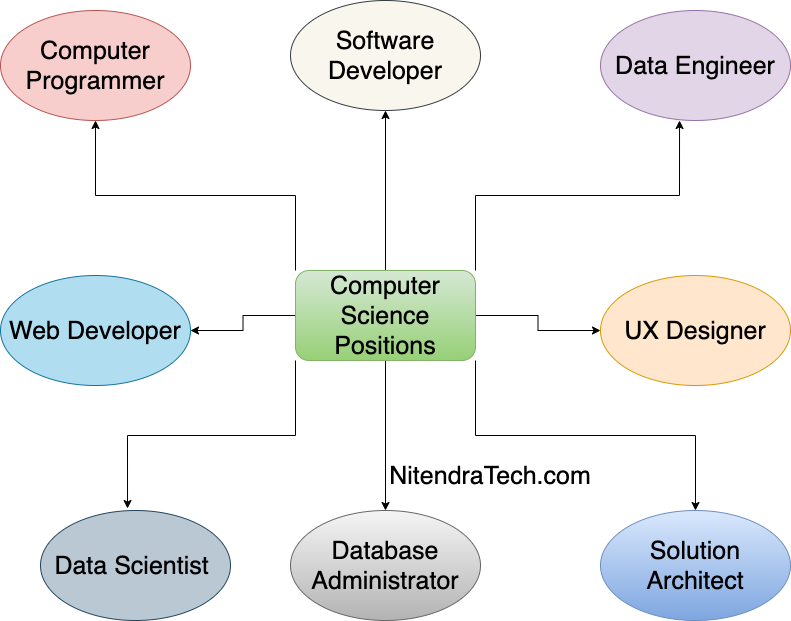

The diagram above was exported from draw.io. Its source (the exported page's mxGraphModel, read from the mxfile embedded in the PNG):
<mxGraphModel dx="2554" dy="1932" grid="1" gridSize="10" guides="1" tooltips="1" connect="1" arrows="1" fold="1" page="1" pageScale="1" pageWidth="850" pageHeight="1100" math="0" shadow="0">
  <root>
    <mxCell id="0" />
    <mxCell id="1" parent="0" />
    <mxCell id="VqDBc-6r4v7jmpEt0_bc-1" value="&lt;font style=&quot;font-size: 25px;&quot;&gt;Software Developer&lt;/font&gt;" style="ellipse;whiteSpace=wrap;html=1;fillColor=#f9f7ed;strokeColor=#36393d;" parent="1" vertex="1">
      <mxGeometry x="280" y="220" width="190" height="110" as="geometry" />
    </mxCell>
    <mxCell id="VqDBc-6r4v7jmpEt0_bc-15" style="edgeStyle=orthogonalEdgeStyle;rounded=0;orthogonalLoop=1;jettySize=auto;html=1;exitX=0.5;exitY=0;exitDx=0;exitDy=0;fontSize=25;" parent="1" source="VqDBc-6r4v7jmpEt0_bc-3" target="VqDBc-6r4v7jmpEt0_bc-1" edge="1">
      <mxGeometry relative="1" as="geometry" />
    </mxCell>
    <mxCell id="VqDBc-6r4v7jmpEt0_bc-17" style="edgeStyle=orthogonalEdgeStyle;rounded=0;orthogonalLoop=1;jettySize=auto;html=1;exitX=0;exitY=0.5;exitDx=0;exitDy=0;entryX=1;entryY=0.5;entryDx=0;entryDy=0;fontSize=25;" parent="1" source="VqDBc-6r4v7jmpEt0_bc-3" target="VqDBc-6r4v7jmpEt0_bc-10" edge="1">
      <mxGeometry relative="1" as="geometry" />
    </mxCell>
    <mxCell id="VqDBc-6r4v7jmpEt0_bc-19" style="edgeStyle=orthogonalEdgeStyle;rounded=0;orthogonalLoop=1;jettySize=auto;html=1;exitX=1;exitY=0;exitDx=0;exitDy=0;entryX=0.416;entryY=1;entryDx=0;entryDy=0;entryPerimeter=0;fontSize=25;" parent="1" source="VqDBc-6r4v7jmpEt0_bc-3" target="VqDBc-6r4v7jmpEt0_bc-7" edge="1">
      <mxGeometry relative="1" as="geometry" />
    </mxCell>
    <mxCell id="VqDBc-6r4v7jmpEt0_bc-21" style="edgeStyle=orthogonalEdgeStyle;rounded=0;orthogonalLoop=1;jettySize=auto;html=1;exitX=0.5;exitY=1;exitDx=0;exitDy=0;entryX=0.5;entryY=0;entryDx=0;entryDy=0;fontSize=25;" parent="1" source="VqDBc-6r4v7jmpEt0_bc-3" target="VqDBc-6r4v7jmpEt0_bc-9" edge="1">
      <mxGeometry relative="1" as="geometry" />
    </mxCell>
    <mxCell id="VqDBc-6r4v7jmpEt0_bc-24" style="edgeStyle=orthogonalEdgeStyle;rounded=0;orthogonalLoop=1;jettySize=auto;html=1;exitX=0;exitY=1;exitDx=0;exitDy=0;entryX=0.458;entryY=-0.018;entryDx=0;entryDy=0;entryPerimeter=0;fontSize=25;" parent="1" source="VqDBc-6r4v7jmpEt0_bc-3" target="VqDBc-6r4v7jmpEt0_bc-12" edge="1">
      <mxGeometry relative="1" as="geometry" />
    </mxCell>
    <mxCell id="VqDBc-6r4v7jmpEt0_bc-25" style="edgeStyle=orthogonalEdgeStyle;rounded=0;orthogonalLoop=1;jettySize=auto;html=1;exitX=1;exitY=0.5;exitDx=0;exitDy=0;entryX=0;entryY=0.5;entryDx=0;entryDy=0;fontSize=25;" parent="1" source="VqDBc-6r4v7jmpEt0_bc-3" target="VqDBc-6r4v7jmpEt0_bc-11" edge="1">
      <mxGeometry relative="1" as="geometry" />
    </mxCell>
    <mxCell id="VqDBc-6r4v7jmpEt0_bc-26" style="edgeStyle=orthogonalEdgeStyle;rounded=0;orthogonalLoop=1;jettySize=auto;html=1;exitX=1;exitY=1;exitDx=0;exitDy=0;entryX=0.5;entryY=0;entryDx=0;entryDy=0;fontSize=25;" parent="1" source="VqDBc-6r4v7jmpEt0_bc-3" target="VqDBc-6r4v7jmpEt0_bc-13" edge="1">
      <mxGeometry relative="1" as="geometry" />
    </mxCell>
    <mxCell id="VqDBc-6r4v7jmpEt0_bc-27" style="edgeStyle=orthogonalEdgeStyle;rounded=0;orthogonalLoop=1;jettySize=auto;html=1;exitX=0;exitY=0;exitDx=0;exitDy=0;entryX=0.5;entryY=1;entryDx=0;entryDy=0;fontSize=25;" parent="1" source="VqDBc-6r4v7jmpEt0_bc-3" target="VqDBc-6r4v7jmpEt0_bc-8" edge="1">
      <mxGeometry relative="1" as="geometry" />
    </mxCell>
    <mxCell id="VqDBc-6r4v7jmpEt0_bc-3" value="Computer Science Positions" style="rounded=1;whiteSpace=wrap;html=1;fontSize=25;fillColor=#d5e8d4;gradientColor=#97d077;strokeColor=#82b366;" parent="1" vertex="1">
      <mxGeometry x="285" y="490" width="180" height="90" as="geometry" />
    </mxCell>
    <mxCell id="VqDBc-6r4v7jmpEt0_bc-7" value="&lt;font style=&quot;font-size: 25px;&quot;&gt;Data Engineer&lt;/font&gt;" style="ellipse;whiteSpace=wrap;html=1;fillColor=#e1d5e7;strokeColor=#9673a6;" parent="1" vertex="1">
      <mxGeometry x="590" y="230" width="190" height="110" as="geometry" />
    </mxCell>
    <mxCell id="VqDBc-6r4v7jmpEt0_bc-8" value="&lt;span style=&quot;font-size: 25px;&quot;&gt;Computer Programmer&lt;/span&gt;" style="ellipse;whiteSpace=wrap;html=1;fillColor=#f8cecc;strokeColor=#b85450;" parent="1" vertex="1">
      <mxGeometry x="-10" y="230" width="190" height="110" as="geometry" />
    </mxCell>
    <mxCell id="VqDBc-6r4v7jmpEt0_bc-9" value="&lt;font style=&quot;font-size: 25px;&quot;&gt;Database Administrator&lt;/font&gt;" style="ellipse;whiteSpace=wrap;html=1;fillColor=#f5f5f5;gradientColor=#b3b3b3;strokeColor=#666666;" parent="1" vertex="1">
      <mxGeometry x="280" y="730" width="190" height="110" as="geometry" />
    </mxCell>
    <mxCell id="VqDBc-6r4v7jmpEt0_bc-10" value="&lt;font style=&quot;font-size: 25px;&quot;&gt;Web Developer&lt;/font&gt;" style="ellipse;whiteSpace=wrap;html=1;fillColor=#b1ddf0;strokeColor=#10739e;" parent="1" vertex="1">
      <mxGeometry x="-10" y="495" width="190" height="110" as="geometry" />
    </mxCell>
    <mxCell id="VqDBc-6r4v7jmpEt0_bc-11" value="&lt;font style=&quot;font-size: 25px;&quot;&gt;UX Designer&lt;/font&gt;" style="ellipse;whiteSpace=wrap;html=1;fillColor=#ffe6cc;strokeColor=#d79b00;" parent="1" vertex="1">
      <mxGeometry x="590" y="495" width="190" height="110" as="geometry" />
    </mxCell>
    <mxCell id="VqDBc-6r4v7jmpEt0_bc-12" value="&lt;font style=&quot;font-size: 25px;&quot;&gt;Data Scientist&amp;nbsp;&lt;/font&gt;" style="ellipse;whiteSpace=wrap;html=1;fillColor=#bac8d3;strokeColor=#23445d;" parent="1" vertex="1">
      <mxGeometry x="30" y="730" width="190" height="110" as="geometry" />
    </mxCell>
    <mxCell id="VqDBc-6r4v7jmpEt0_bc-13" value="&lt;span style=&quot;font-size: 25px;&quot;&gt;Solution Architect&lt;/span&gt;" style="ellipse;whiteSpace=wrap;html=1;fillColor=#dae8fc;gradientColor=#7ea6e0;strokeColor=#6c8ebf;" parent="1" vertex="1">
      <mxGeometry x="590" y="730" width="190" height="110" as="geometry" />
    </mxCell>
    <mxCell id="VqDBc-6r4v7jmpEt0_bc-28" value="NitendraTech.com" style="text;html=1;strokeColor=none;fillColor=none;align=center;verticalAlign=middle;whiteSpace=wrap;rounded=0;fontSize=25;" parent="1" vertex="1">
      <mxGeometry x="450" y="680" width="60" height="30" as="geometry" />
    </mxCell>
  </root>
</mxGraphModel>